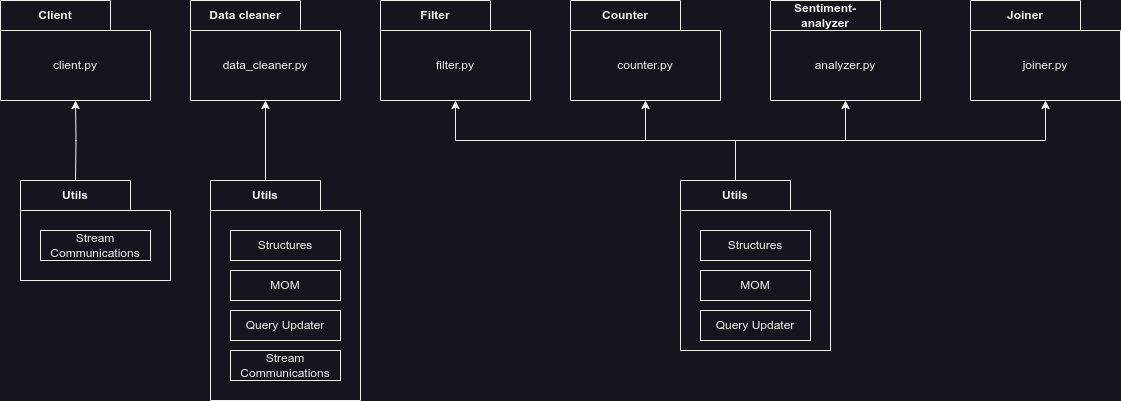

The diagram above was exported from draw.io. Its source (the exported page's mxGraphModel, read from the mxfile embedded in the PNG):
<mxGraphModel dx="2284" dy="843" grid="0" gridSize="10" guides="0" tooltips="1" connect="1" arrows="1" fold="1" page="1" pageScale="1" pageWidth="850" pageHeight="1100" math="0" shadow="0">
  <root>
    <mxCell id="0" />
    <mxCell id="1" parent="0" />
    <mxCell id="2" value="Utils" style="shape=folder;fontStyle=1;tabWidth=110;tabHeight=30;tabPosition=left;html=1;boundedLbl=1;labelInHeader=1;container=1;collapsible=0;recursiveResize=0;whiteSpace=wrap;" vertex="1" parent="1">
      <mxGeometry x="470" y="360" width="150" height="170" as="geometry" />
    </mxCell>
    <mxCell id="3" value="Structures" style="html=1;whiteSpace=wrap;" vertex="1" parent="2">
      <mxGeometry width="110" height="30" relative="1" as="geometry">
        <mxPoint x="20" y="50" as="offset" />
      </mxGeometry>
    </mxCell>
    <mxCell id="4" value="MOM" style="html=1;whiteSpace=wrap;" vertex="1" parent="2">
      <mxGeometry x="20" y="90" width="110" height="30" as="geometry" />
    </mxCell>
    <mxCell id="5" value="Query Updater" style="html=1;whiteSpace=wrap;" vertex="1" parent="2">
      <mxGeometry x="20" y="130" width="110" height="30" as="geometry" />
    </mxCell>
    <mxCell id="6" value="Filter" style="shape=folder;fontStyle=1;tabWidth=110;tabHeight=30;tabPosition=left;html=1;boundedLbl=1;labelInHeader=1;container=1;collapsible=0;whiteSpace=wrap;" vertex="1" parent="1">
      <mxGeometry x="170" y="180" width="150" height="100" as="geometry" />
    </mxCell>
    <mxCell id="7" value="filter.py" style="html=1;strokeColor=none;resizeWidth=1;resizeHeight=1;fillColor=none;part=1;connectable=0;allowArrows=0;deletable=0;whiteSpace=wrap;" vertex="1" parent="6">
      <mxGeometry width="150" height="70" relative="1" as="geometry">
        <mxPoint y="30" as="offset" />
      </mxGeometry>
    </mxCell>
    <mxCell id="8" value="Counter" style="shape=folder;fontStyle=1;tabWidth=110;tabHeight=30;tabPosition=left;html=1;boundedLbl=1;labelInHeader=1;container=1;collapsible=0;whiteSpace=wrap;" vertex="1" parent="1">
      <mxGeometry x="360" y="180" width="150" height="100" as="geometry" />
    </mxCell>
    <mxCell id="9" value="counter.py" style="html=1;strokeColor=none;resizeWidth=1;resizeHeight=1;fillColor=none;part=1;connectable=0;allowArrows=0;deletable=0;whiteSpace=wrap;" vertex="1" parent="8">
      <mxGeometry width="150" height="70" relative="1" as="geometry">
        <mxPoint y="30" as="offset" />
      </mxGeometry>
    </mxCell>
    <mxCell id="10" value="Sentiment-analyzer" style="shape=folder;fontStyle=1;tabWidth=110;tabHeight=30;tabPosition=left;html=1;boundedLbl=1;labelInHeader=1;container=1;collapsible=0;whiteSpace=wrap;" vertex="1" parent="1">
      <mxGeometry x="560" y="180" width="150" height="100" as="geometry" />
    </mxCell>
    <mxCell id="11" value="analyzer.py" style="html=1;strokeColor=none;resizeWidth=1;resizeHeight=1;fillColor=none;part=1;connectable=0;allowArrows=0;deletable=0;whiteSpace=wrap;" vertex="1" parent="10">
      <mxGeometry width="150" height="70" relative="1" as="geometry">
        <mxPoint y="30" as="offset" />
      </mxGeometry>
    </mxCell>
    <mxCell id="12" value="Joiner" style="shape=folder;fontStyle=1;tabWidth=110;tabHeight=30;tabPosition=left;html=1;boundedLbl=1;labelInHeader=1;container=1;collapsible=0;whiteSpace=wrap;" vertex="1" parent="1">
      <mxGeometry x="760" y="180" width="150" height="100" as="geometry" />
    </mxCell>
    <mxCell id="13" value="joiner.py" style="html=1;strokeColor=none;resizeWidth=1;resizeHeight=1;fillColor=none;part=1;connectable=0;allowArrows=0;deletable=0;whiteSpace=wrap;" vertex="1" parent="12">
      <mxGeometry width="150" height="70" relative="1" as="geometry">
        <mxPoint y="30" as="offset" />
      </mxGeometry>
    </mxCell>
    <mxCell id="14" style="edgeStyle=orthogonalEdgeStyle;rounded=0;orthogonalLoop=1;jettySize=auto;html=1;exitX=0;exitY=0;exitDx=55;exitDy=0;exitPerimeter=0;entryX=0.5;entryY=1;entryDx=0;entryDy=0;entryPerimeter=0;" edge="1" source="2" target="6" parent="1">
      <mxGeometry relative="1" as="geometry" />
    </mxCell>
    <mxCell id="15" style="edgeStyle=orthogonalEdgeStyle;rounded=0;orthogonalLoop=1;jettySize=auto;html=1;exitX=0;exitY=0;exitDx=55;exitDy=0;exitPerimeter=0;entryX=0.5;entryY=1;entryDx=0;entryDy=0;entryPerimeter=0;" edge="1" source="2" target="8" parent="1">
      <mxGeometry relative="1" as="geometry" />
    </mxCell>
    <mxCell id="16" style="edgeStyle=orthogonalEdgeStyle;rounded=0;orthogonalLoop=1;jettySize=auto;html=1;exitX=0;exitY=0;exitDx=55;exitDy=0;exitPerimeter=0;entryX=0.5;entryY=1;entryDx=0;entryDy=0;entryPerimeter=0;" edge="1" source="2" target="10" parent="1">
      <mxGeometry relative="1" as="geometry" />
    </mxCell>
    <mxCell id="17" style="edgeStyle=orthogonalEdgeStyle;rounded=0;orthogonalLoop=1;jettySize=auto;html=1;exitX=0;exitY=0;exitDx=55;exitDy=0;exitPerimeter=0;entryX=0.5;entryY=1;entryDx=0;entryDy=0;entryPerimeter=0;" edge="1" source="2" target="12" parent="1">
      <mxGeometry relative="1" as="geometry" />
    </mxCell>
    <mxCell id="18" value="Utils" style="shape=folder;fontStyle=1;tabWidth=110;tabHeight=30;tabPosition=left;html=1;boundedLbl=1;labelInHeader=1;container=1;collapsible=0;recursiveResize=0;whiteSpace=wrap;" vertex="1" parent="1">
      <mxGeometry y="360" width="150" height="220" as="geometry" />
    </mxCell>
    <mxCell id="19" value="Structures" style="html=1;whiteSpace=wrap;" vertex="1" parent="18">
      <mxGeometry width="110" height="30" relative="1" as="geometry">
        <mxPoint x="20" y="50" as="offset" />
      </mxGeometry>
    </mxCell>
    <mxCell id="20" value="MOM" style="html=1;whiteSpace=wrap;" vertex="1" parent="18">
      <mxGeometry x="20" y="90" width="110" height="30" as="geometry" />
    </mxCell>
    <mxCell id="21" value="Stream&lt;br&gt;Communications" style="html=1;whiteSpace=wrap;" vertex="1" parent="18">
      <mxGeometry x="20" y="170" width="110" height="30" as="geometry" />
    </mxCell>
    <mxCell id="22" value="Query Updater" style="html=1;whiteSpace=wrap;" vertex="1" parent="18">
      <mxGeometry x="20" y="130" width="110" height="30" as="geometry" />
    </mxCell>
    <mxCell id="23" value="Data cleaner" style="shape=folder;fontStyle=1;tabWidth=110;tabHeight=30;tabPosition=left;html=1;boundedLbl=1;labelInHeader=1;container=1;collapsible=0;whiteSpace=wrap;" vertex="1" parent="1">
      <mxGeometry x="-20" y="180" width="150" height="100" as="geometry" />
    </mxCell>
    <mxCell id="24" value="data_cleaner.py" style="html=1;strokeColor=none;resizeWidth=1;resizeHeight=1;fillColor=none;part=1;connectable=0;allowArrows=0;deletable=0;whiteSpace=wrap;" vertex="1" parent="23">
      <mxGeometry width="150" height="70" relative="1" as="geometry">
        <mxPoint y="30" as="offset" />
      </mxGeometry>
    </mxCell>
    <mxCell id="25" style="edgeStyle=orthogonalEdgeStyle;rounded=0;orthogonalLoop=1;jettySize=auto;html=1;exitX=0;exitY=0;exitDx=55;exitDy=0;exitPerimeter=0;entryX=0.5;entryY=1;entryDx=0;entryDy=0;entryPerimeter=0;" edge="1" source="18" target="23" parent="1">
      <mxGeometry relative="1" as="geometry" />
    </mxCell>
    <mxCell id="26" value="Client" style="shape=folder;fontStyle=1;tabWidth=110;tabHeight=30;tabPosition=left;html=1;boundedLbl=1;labelInHeader=1;container=1;collapsible=0;whiteSpace=wrap;" vertex="1" parent="1">
      <mxGeometry x="-210" y="180" width="150" height="100" as="geometry" />
    </mxCell>
    <mxCell id="27" value="client.py" style="html=1;strokeColor=none;resizeWidth=1;resizeHeight=1;fillColor=none;part=1;connectable=0;allowArrows=0;deletable=0;whiteSpace=wrap;" vertex="1" parent="26">
      <mxGeometry width="150" height="70" relative="1" as="geometry">
        <mxPoint y="30" as="offset" />
      </mxGeometry>
    </mxCell>
    <mxCell id="28" style="edgeStyle=orthogonalEdgeStyle;rounded=0;orthogonalLoop=1;jettySize=auto;html=1;exitX=0;exitY=0;exitDx=55;exitDy=0;exitPerimeter=0;entryX=0.5;entryY=1;entryDx=0;entryDy=0;entryPerimeter=0;" edge="1" target="26" parent="1">
      <mxGeometry relative="1" as="geometry">
        <mxPoint x="-135" y="360" as="sourcePoint" />
      </mxGeometry>
    </mxCell>
    <mxCell id="29" value="Utils" style="shape=folder;fontStyle=1;tabWidth=110;tabHeight=30;tabPosition=left;html=1;boundedLbl=1;labelInHeader=1;container=1;collapsible=0;recursiveResize=0;whiteSpace=wrap;" vertex="1" parent="1">
      <mxGeometry x="-190" y="360" width="150" height="100" as="geometry" />
    </mxCell>
    <mxCell id="30" value="Stream&lt;br&gt;Communications" style="html=1;whiteSpace=wrap;" vertex="1" parent="29">
      <mxGeometry x="20" y="50" width="110" height="30" as="geometry" />
    </mxCell>
    <mxCell id="31" style="edgeStyle=orthogonalEdgeStyle;rounded=0;orthogonalLoop=1;jettySize=auto;html=1;exitX=0.5;exitY=1;exitDx=0;exitDy=0;exitPerimeter=0;" edge="1" source="29" target="29" parent="1">
      <mxGeometry relative="1" as="geometry" />
    </mxCell>
  </root>
</mxGraphModel>